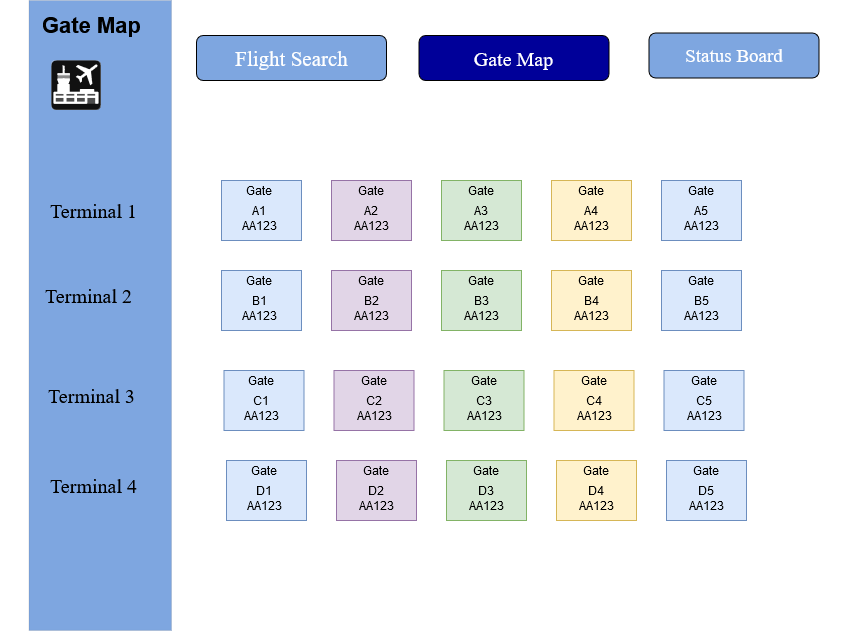

The diagram above was exported from draw.io. Its source (the exported page's mxGraphModel, read from the mxfile embedded in the PNG):
<mxGraphModel dx="2060" dy="1141" grid="1" gridSize="10" guides="1" tooltips="1" connect="1" arrows="1" fold="1" page="1" pageScale="1" pageWidth="850" pageHeight="1100" math="0" shadow="0">
  <root>
    <mxCell id="0" />
    <mxCell id="1" parent="0" />
    <mxCell id="J6gOtMhQ5AHENFdBQ14g-9" value="" style="rounded=0;whiteSpace=wrap;html=1;fillColor=#FFFFFF;strokeColor=#FFFFFF;" vertex="1" parent="1">
      <mxGeometry x="150" y="160" width="820" height="630" as="geometry" />
    </mxCell>
    <mxCell id="kbPqY_EedMQAxYhCuao2-4" value="" style="rounded=1;whiteSpace=wrap;html=1;fillColor=#7EA6E0;" parent="1" vertex="1">
      <mxGeometry x="315" y="195" width="190" height="45" as="geometry" />
    </mxCell>
    <mxCell id="kbPqY_EedMQAxYhCuao2-5" value="" style="rounded=1;whiteSpace=wrap;html=1;fillColor=#000099;" parent="1" vertex="1">
      <mxGeometry x="537.5" y="195" width="190" height="45" as="geometry" />
    </mxCell>
    <mxCell id="kbPqY_EedMQAxYhCuao2-6" value="" style="rounded=1;whiteSpace=wrap;html=1;fillColor=#7EA6E0;" parent="1" vertex="1">
      <mxGeometry x="767.5" y="192.5" width="170" height="45" as="geometry" />
    </mxCell>
    <mxCell id="kbPqY_EedMQAxYhCuao2-7" value="&lt;font style=&quot;font-size: 21px;&quot; face=&quot;Times New Roman&quot;&gt;&lt;span style=&quot;color: rgb(255, 255, 255);&quot;&gt;Flight Search&lt;/span&gt;&lt;/font&gt;" style="text;strokeColor=none;align=center;fillColor=none;html=1;verticalAlign=middle;whiteSpace=wrap;rounded=0;fontColor=#0000FF;" parent="1" vertex="1">
      <mxGeometry x="327.5" y="192.5" width="165" height="50" as="geometry" />
    </mxCell>
    <mxCell id="kbPqY_EedMQAxYhCuao2-8" value="&lt;font style=&quot;font-size: 20px; color: rgb(255, 255, 255);&quot; face=&quot;Times New Roman&quot;&gt;Gate Map&lt;br&gt;&lt;/font&gt;" style="text;strokeColor=none;align=center;fillColor=none;html=1;verticalAlign=middle;whiteSpace=wrap;rounded=0;fontColor=#0000FF;" parent="1" vertex="1">
      <mxGeometry x="550" y="192.5" width="165" height="50" as="geometry" />
    </mxCell>
    <mxCell id="kbPqY_EedMQAxYhCuao2-9" value="&lt;font style=&quot;font-size: 19px; color: rgb(255, 255, 255);&quot; face=&quot;Times New Roman&quot;&gt;Status Board&lt;/font&gt;" style="text;strokeColor=none;align=center;fillColor=none;html=1;verticalAlign=middle;whiteSpace=wrap;rounded=0;fontColor=#0000FF;" parent="1" vertex="1">
      <mxGeometry x="782.5" y="190" width="140" height="50" as="geometry" />
    </mxCell>
    <mxCell id="J6gOtMhQ5AHENFdBQ14g-11" value="" style="rounded=0;whiteSpace=wrap;html=1;fillColor=#7EA6E0;strokeWidth=0;" vertex="1" parent="1">
      <mxGeometry x="147.5" y="160" width="142.5" height="630" as="geometry" />
    </mxCell>
    <mxCell id="kbPqY_EedMQAxYhCuao2-36" value="" style="rounded=0;whiteSpace=wrap;html=1;fillColor=#dae8fc;strokeColor=#6c8ebf;" parent="1" vertex="1">
      <mxGeometry x="340" y="340" width="80" height="60" as="geometry" />
    </mxCell>
    <mxCell id="kbPqY_EedMQAxYhCuao2-37" value="" style="rounded=0;whiteSpace=wrap;html=1;fillColor=#e1d5e7;strokeColor=#9673a6;" parent="1" vertex="1">
      <mxGeometry x="450" y="340" width="80" height="60" as="geometry" />
    </mxCell>
    <mxCell id="kbPqY_EedMQAxYhCuao2-38" value="" style="rounded=0;whiteSpace=wrap;html=1;fillColor=#d5e8d4;strokeColor=#82b366;" parent="1" vertex="1">
      <mxGeometry x="560" y="340" width="80" height="60" as="geometry" />
    </mxCell>
    <mxCell id="kbPqY_EedMQAxYhCuao2-39" value="" style="rounded=0;whiteSpace=wrap;html=1;fillColor=#fff2cc;strokeColor=#d6b656;" parent="1" vertex="1">
      <mxGeometry x="670" y="340" width="80" height="60" as="geometry" />
    </mxCell>
    <mxCell id="kbPqY_EedMQAxYhCuao2-40" value="" style="rounded=0;whiteSpace=wrap;html=1;fillColor=#dae8fc;strokeColor=#6c8ebf;" parent="1" vertex="1">
      <mxGeometry x="780" y="340" width="80" height="60" as="geometry" />
    </mxCell>
    <mxCell id="kbPqY_EedMQAxYhCuao2-58" value="Gate" style="text;strokeColor=none;align=center;fillColor=none;html=1;verticalAlign=middle;whiteSpace=wrap;rounded=0;" parent="1" vertex="1">
      <mxGeometry x="347.5" y="340" width="60" height="20" as="geometry" />
    </mxCell>
    <mxCell id="kbPqY_EedMQAxYhCuao2-59" value="A1" style="text;strokeColor=none;align=center;fillColor=none;html=1;verticalAlign=middle;whiteSpace=wrap;rounded=0;" parent="1" vertex="1">
      <mxGeometry x="347.5" y="355" width="60" height="30" as="geometry" />
    </mxCell>
    <mxCell id="kbPqY_EedMQAxYhCuao2-60" value="AA123" style="text;strokeColor=none;align=center;fillColor=none;html=1;verticalAlign=middle;whiteSpace=wrap;rounded=0;" parent="1" vertex="1">
      <mxGeometry x="347.5" y="370" width="60" height="30" as="geometry" />
    </mxCell>
    <mxCell id="kbPqY_EedMQAxYhCuao2-62" value="Gate" style="text;strokeColor=none;align=center;fillColor=none;html=1;verticalAlign=middle;whiteSpace=wrap;rounded=0;" parent="1" vertex="1">
      <mxGeometry x="460" y="340" width="60" height="20" as="geometry" />
    </mxCell>
    <mxCell id="kbPqY_EedMQAxYhCuao2-63" value="Gate" style="text;strokeColor=none;align=center;fillColor=none;html=1;verticalAlign=middle;whiteSpace=wrap;rounded=0;" parent="1" vertex="1">
      <mxGeometry x="570" y="340" width="60" height="20" as="geometry" />
    </mxCell>
    <mxCell id="kbPqY_EedMQAxYhCuao2-64" value="Gate" style="text;strokeColor=none;align=center;fillColor=none;html=1;verticalAlign=middle;whiteSpace=wrap;rounded=0;" parent="1" vertex="1">
      <mxGeometry x="680" y="340" width="60" height="20" as="geometry" />
    </mxCell>
    <mxCell id="kbPqY_EedMQAxYhCuao2-65" value="Gate" style="text;strokeColor=none;align=center;fillColor=none;html=1;verticalAlign=middle;whiteSpace=wrap;rounded=0;" parent="1" vertex="1">
      <mxGeometry x="790" y="340" width="60" height="20" as="geometry" />
    </mxCell>
    <mxCell id="kbPqY_EedMQAxYhCuao2-66" value="AA123" style="text;strokeColor=none;align=center;fillColor=none;html=1;verticalAlign=middle;whiteSpace=wrap;rounded=0;" parent="1" vertex="1">
      <mxGeometry x="460" y="370" width="60" height="30" as="geometry" />
    </mxCell>
    <mxCell id="kbPqY_EedMQAxYhCuao2-67" value="AA123" style="text;strokeColor=none;align=center;fillColor=none;html=1;verticalAlign=middle;whiteSpace=wrap;rounded=0;" parent="1" vertex="1">
      <mxGeometry x="570" y="370" width="60" height="30" as="geometry" />
    </mxCell>
    <mxCell id="kbPqY_EedMQAxYhCuao2-68" value="AA123" style="text;strokeColor=none;align=center;fillColor=none;html=1;verticalAlign=middle;whiteSpace=wrap;rounded=0;" parent="1" vertex="1">
      <mxGeometry x="680" y="370" width="60" height="30" as="geometry" />
    </mxCell>
    <mxCell id="kbPqY_EedMQAxYhCuao2-69" value="AA123" style="text;strokeColor=none;align=center;fillColor=none;html=1;verticalAlign=middle;whiteSpace=wrap;rounded=0;" parent="1" vertex="1">
      <mxGeometry x="790" y="370" width="60" height="30" as="geometry" />
    </mxCell>
    <mxCell id="kbPqY_EedMQAxYhCuao2-70" value="A2" style="text;strokeColor=none;align=center;fillColor=none;html=1;verticalAlign=middle;whiteSpace=wrap;rounded=0;" parent="1" vertex="1">
      <mxGeometry x="460" y="355" width="60" height="30" as="geometry" />
    </mxCell>
    <mxCell id="kbPqY_EedMQAxYhCuao2-71" value="A3" style="text;strokeColor=none;align=center;fillColor=none;html=1;verticalAlign=middle;whiteSpace=wrap;rounded=0;" parent="1" vertex="1">
      <mxGeometry x="570" y="355" width="60" height="30" as="geometry" />
    </mxCell>
    <mxCell id="kbPqY_EedMQAxYhCuao2-72" value="A4" style="text;strokeColor=none;align=center;fillColor=none;html=1;verticalAlign=middle;whiteSpace=wrap;rounded=0;" parent="1" vertex="1">
      <mxGeometry x="680" y="355" width="60" height="30" as="geometry" />
    </mxCell>
    <mxCell id="kbPqY_EedMQAxYhCuao2-73" value="A5" style="text;strokeColor=none;align=center;fillColor=none;html=1;verticalAlign=middle;whiteSpace=wrap;rounded=0;" parent="1" vertex="1">
      <mxGeometry x="790" y="355" width="60" height="30" as="geometry" />
    </mxCell>
    <mxCell id="kbPqY_EedMQAxYhCuao2-74" value="&lt;font style=&quot;font-size: 20px; color: rgb(0, 0, 0);&quot; face=&quot;Times New Roman&quot;&gt;Terminal 2&lt;br&gt;&lt;/font&gt;" style="text;align=center;html=1;verticalAlign=middle;whiteSpace=wrap;rounded=0;" parent="1" vertex="1">
      <mxGeometry x="125" y="430" width="165" height="50" as="geometry" />
    </mxCell>
    <mxCell id="kbPqY_EedMQAxYhCuao2-75" value="" style="rounded=0;whiteSpace=wrap;html=1;fillColor=#dae8fc;strokeColor=#6c8ebf;" parent="1" vertex="1">
      <mxGeometry x="340" y="430" width="80" height="60" as="geometry" />
    </mxCell>
    <mxCell id="kbPqY_EedMQAxYhCuao2-76" value="" style="rounded=0;whiteSpace=wrap;html=1;fillColor=#e1d5e7;strokeColor=#9673a6;" parent="1" vertex="1">
      <mxGeometry x="450" y="430" width="80" height="60" as="geometry" />
    </mxCell>
    <mxCell id="kbPqY_EedMQAxYhCuao2-77" value="" style="rounded=0;whiteSpace=wrap;html=1;fillColor=#d5e8d4;strokeColor=#82b366;" parent="1" vertex="1">
      <mxGeometry x="560" y="430" width="80" height="60" as="geometry" />
    </mxCell>
    <mxCell id="kbPqY_EedMQAxYhCuao2-78" value="" style="rounded=0;whiteSpace=wrap;html=1;fillColor=#fff2cc;strokeColor=#d6b656;" parent="1" vertex="1">
      <mxGeometry x="670" y="430" width="80" height="60" as="geometry" />
    </mxCell>
    <mxCell id="kbPqY_EedMQAxYhCuao2-79" value="" style="rounded=0;whiteSpace=wrap;html=1;fillColor=#dae8fc;strokeColor=#6c8ebf;" parent="1" vertex="1">
      <mxGeometry x="780" y="430" width="80" height="60" as="geometry" />
    </mxCell>
    <mxCell id="kbPqY_EedMQAxYhCuao2-80" value="Gate" style="text;strokeColor=none;align=center;fillColor=none;html=1;verticalAlign=middle;whiteSpace=wrap;rounded=0;" parent="1" vertex="1">
      <mxGeometry x="347.5" y="430" width="60" height="20" as="geometry" />
    </mxCell>
    <mxCell id="kbPqY_EedMQAxYhCuao2-81" value="B1" style="text;strokeColor=none;align=center;fillColor=none;html=1;verticalAlign=middle;whiteSpace=wrap;rounded=0;" parent="1" vertex="1">
      <mxGeometry x="347.5" y="445" width="60" height="30" as="geometry" />
    </mxCell>
    <mxCell id="kbPqY_EedMQAxYhCuao2-82" value="AA123" style="text;strokeColor=none;align=center;fillColor=none;html=1;verticalAlign=middle;whiteSpace=wrap;rounded=0;" parent="1" vertex="1">
      <mxGeometry x="347.5" y="460" width="60" height="30" as="geometry" />
    </mxCell>
    <mxCell id="kbPqY_EedMQAxYhCuao2-83" value="Gate" style="text;strokeColor=none;align=center;fillColor=none;html=1;verticalAlign=middle;whiteSpace=wrap;rounded=0;" parent="1" vertex="1">
      <mxGeometry x="460" y="430" width="60" height="20" as="geometry" />
    </mxCell>
    <mxCell id="kbPqY_EedMQAxYhCuao2-84" value="Gate" style="text;strokeColor=none;align=center;fillColor=none;html=1;verticalAlign=middle;whiteSpace=wrap;rounded=0;" parent="1" vertex="1">
      <mxGeometry x="570" y="430" width="60" height="20" as="geometry" />
    </mxCell>
    <mxCell id="kbPqY_EedMQAxYhCuao2-85" value="Gate" style="text;strokeColor=none;align=center;fillColor=none;html=1;verticalAlign=middle;whiteSpace=wrap;rounded=0;" parent="1" vertex="1">
      <mxGeometry x="680" y="430" width="60" height="20" as="geometry" />
    </mxCell>
    <mxCell id="kbPqY_EedMQAxYhCuao2-86" value="Gate" style="text;strokeColor=none;align=center;fillColor=none;html=1;verticalAlign=middle;whiteSpace=wrap;rounded=0;" parent="1" vertex="1">
      <mxGeometry x="790" y="430" width="60" height="20" as="geometry" />
    </mxCell>
    <mxCell id="kbPqY_EedMQAxYhCuao2-87" value="AA123" style="text;strokeColor=none;align=center;fillColor=none;html=1;verticalAlign=middle;whiteSpace=wrap;rounded=0;" parent="1" vertex="1">
      <mxGeometry x="460" y="460" width="60" height="30" as="geometry" />
    </mxCell>
    <mxCell id="kbPqY_EedMQAxYhCuao2-88" value="AA123" style="text;strokeColor=none;align=center;fillColor=none;html=1;verticalAlign=middle;whiteSpace=wrap;rounded=0;" parent="1" vertex="1">
      <mxGeometry x="570" y="460" width="60" height="30" as="geometry" />
    </mxCell>
    <mxCell id="kbPqY_EedMQAxYhCuao2-89" value="AA123" style="text;strokeColor=none;align=center;fillColor=none;html=1;verticalAlign=middle;whiteSpace=wrap;rounded=0;" parent="1" vertex="1">
      <mxGeometry x="680" y="460" width="60" height="30" as="geometry" />
    </mxCell>
    <mxCell id="kbPqY_EedMQAxYhCuao2-90" value="AA123" style="text;strokeColor=none;align=center;fillColor=none;html=1;verticalAlign=middle;whiteSpace=wrap;rounded=0;" parent="1" vertex="1">
      <mxGeometry x="790" y="460" width="60" height="30" as="geometry" />
    </mxCell>
    <mxCell id="kbPqY_EedMQAxYhCuao2-91" value="B2" style="text;strokeColor=none;align=center;fillColor=none;html=1;verticalAlign=middle;whiteSpace=wrap;rounded=0;" parent="1" vertex="1">
      <mxGeometry x="460" y="445" width="60" height="30" as="geometry" />
    </mxCell>
    <mxCell id="kbPqY_EedMQAxYhCuao2-92" value="B3" style="text;strokeColor=none;align=center;fillColor=none;html=1;verticalAlign=middle;whiteSpace=wrap;rounded=0;" parent="1" vertex="1">
      <mxGeometry x="570" y="445" width="60" height="30" as="geometry" />
    </mxCell>
    <mxCell id="kbPqY_EedMQAxYhCuao2-93" value="B4" style="text;strokeColor=none;align=center;fillColor=none;html=1;verticalAlign=middle;whiteSpace=wrap;rounded=0;" parent="1" vertex="1">
      <mxGeometry x="680" y="445" width="60" height="30" as="geometry" />
    </mxCell>
    <mxCell id="kbPqY_EedMQAxYhCuao2-94" value="B5" style="text;strokeColor=none;align=center;fillColor=none;html=1;verticalAlign=middle;whiteSpace=wrap;rounded=0;" parent="1" vertex="1">
      <mxGeometry x="790" y="445" width="60" height="30" as="geometry" />
    </mxCell>
    <mxCell id="kbPqY_EedMQAxYhCuao2-95" value="&lt;font style=&quot;font-size: 20px; color: rgb(0, 0, 0);&quot; face=&quot;Times New Roman&quot;&gt;Terminal 3&lt;br&gt;&lt;/font&gt;" style="text;align=center;html=1;verticalAlign=middle;whiteSpace=wrap;rounded=0;" parent="1" vertex="1">
      <mxGeometry x="127.5" y="530" width="165" height="50" as="geometry" />
    </mxCell>
    <mxCell id="kbPqY_EedMQAxYhCuao2-96" value="" style="rounded=0;whiteSpace=wrap;html=1;fillColor=#dae8fc;strokeColor=#6c8ebf;" parent="1" vertex="1">
      <mxGeometry x="342.5" y="530" width="80" height="60" as="geometry" />
    </mxCell>
    <mxCell id="kbPqY_EedMQAxYhCuao2-97" value="" style="rounded=0;whiteSpace=wrap;html=1;fillColor=#e1d5e7;strokeColor=#9673a6;" parent="1" vertex="1">
      <mxGeometry x="452.5" y="530" width="80" height="60" as="geometry" />
    </mxCell>
    <mxCell id="kbPqY_EedMQAxYhCuao2-98" value="" style="rounded=0;whiteSpace=wrap;html=1;fillColor=#d5e8d4;strokeColor=#82b366;" parent="1" vertex="1">
      <mxGeometry x="562.5" y="530" width="80" height="60" as="geometry" />
    </mxCell>
    <mxCell id="kbPqY_EedMQAxYhCuao2-99" value="" style="rounded=0;whiteSpace=wrap;html=1;fillColor=#fff2cc;strokeColor=#d6b656;" parent="1" vertex="1">
      <mxGeometry x="672.5" y="530" width="80" height="60" as="geometry" />
    </mxCell>
    <mxCell id="kbPqY_EedMQAxYhCuao2-100" value="" style="rounded=0;whiteSpace=wrap;html=1;fillColor=#dae8fc;strokeColor=#6c8ebf;" parent="1" vertex="1">
      <mxGeometry x="782.5" y="530" width="80" height="60" as="geometry" />
    </mxCell>
    <mxCell id="kbPqY_EedMQAxYhCuao2-101" value="Gate" style="text;strokeColor=none;align=center;fillColor=none;html=1;verticalAlign=middle;whiteSpace=wrap;rounded=0;" parent="1" vertex="1">
      <mxGeometry x="350" y="530" width="60" height="20" as="geometry" />
    </mxCell>
    <mxCell id="kbPqY_EedMQAxYhCuao2-102" value="C1" style="text;strokeColor=none;align=center;fillColor=none;html=1;verticalAlign=middle;whiteSpace=wrap;rounded=0;" parent="1" vertex="1">
      <mxGeometry x="350" y="545" width="60" height="30" as="geometry" />
    </mxCell>
    <mxCell id="kbPqY_EedMQAxYhCuao2-103" value="AA123" style="text;strokeColor=none;align=center;fillColor=none;html=1;verticalAlign=middle;whiteSpace=wrap;rounded=0;" parent="1" vertex="1">
      <mxGeometry x="350" y="560" width="60" height="30" as="geometry" />
    </mxCell>
    <mxCell id="kbPqY_EedMQAxYhCuao2-104" value="Gate" style="text;strokeColor=none;align=center;fillColor=none;html=1;verticalAlign=middle;whiteSpace=wrap;rounded=0;" parent="1" vertex="1">
      <mxGeometry x="462.5" y="530" width="60" height="20" as="geometry" />
    </mxCell>
    <mxCell id="kbPqY_EedMQAxYhCuao2-105" value="Gate" style="text;strokeColor=none;align=center;fillColor=none;html=1;verticalAlign=middle;whiteSpace=wrap;rounded=0;" parent="1" vertex="1">
      <mxGeometry x="572.5" y="530" width="60" height="20" as="geometry" />
    </mxCell>
    <mxCell id="kbPqY_EedMQAxYhCuao2-106" value="Gate" style="text;strokeColor=none;align=center;fillColor=none;html=1;verticalAlign=middle;whiteSpace=wrap;rounded=0;" parent="1" vertex="1">
      <mxGeometry x="682.5" y="530" width="60" height="20" as="geometry" />
    </mxCell>
    <mxCell id="kbPqY_EedMQAxYhCuao2-107" value="Gate" style="text;strokeColor=none;align=center;fillColor=none;html=1;verticalAlign=middle;whiteSpace=wrap;rounded=0;" parent="1" vertex="1">
      <mxGeometry x="792.5" y="530" width="60" height="20" as="geometry" />
    </mxCell>
    <mxCell id="kbPqY_EedMQAxYhCuao2-108" value="AA123" style="text;strokeColor=none;align=center;fillColor=none;html=1;verticalAlign=middle;whiteSpace=wrap;rounded=0;" parent="1" vertex="1">
      <mxGeometry x="462.5" y="560" width="60" height="30" as="geometry" />
    </mxCell>
    <mxCell id="kbPqY_EedMQAxYhCuao2-109" value="AA123" style="text;strokeColor=none;align=center;fillColor=none;html=1;verticalAlign=middle;whiteSpace=wrap;rounded=0;" parent="1" vertex="1">
      <mxGeometry x="572.5" y="560" width="60" height="30" as="geometry" />
    </mxCell>
    <mxCell id="kbPqY_EedMQAxYhCuao2-110" value="AA123" style="text;strokeColor=none;align=center;fillColor=none;html=1;verticalAlign=middle;whiteSpace=wrap;rounded=0;" parent="1" vertex="1">
      <mxGeometry x="682.5" y="560" width="60" height="30" as="geometry" />
    </mxCell>
    <mxCell id="kbPqY_EedMQAxYhCuao2-111" value="AA123" style="text;strokeColor=none;align=center;fillColor=none;html=1;verticalAlign=middle;whiteSpace=wrap;rounded=0;" parent="1" vertex="1">
      <mxGeometry x="792.5" y="560" width="60" height="30" as="geometry" />
    </mxCell>
    <mxCell id="kbPqY_EedMQAxYhCuao2-112" value="C2" style="text;strokeColor=none;align=center;fillColor=none;html=1;verticalAlign=middle;whiteSpace=wrap;rounded=0;" parent="1" vertex="1">
      <mxGeometry x="462.5" y="545" width="60" height="30" as="geometry" />
    </mxCell>
    <mxCell id="kbPqY_EedMQAxYhCuao2-113" value="C3" style="text;strokeColor=none;align=center;fillColor=none;html=1;verticalAlign=middle;whiteSpace=wrap;rounded=0;" parent="1" vertex="1">
      <mxGeometry x="572.5" y="545" width="60" height="30" as="geometry" />
    </mxCell>
    <mxCell id="kbPqY_EedMQAxYhCuao2-114" value="C4" style="text;strokeColor=none;align=center;fillColor=none;html=1;verticalAlign=middle;whiteSpace=wrap;rounded=0;" parent="1" vertex="1">
      <mxGeometry x="682.5" y="545" width="60" height="30" as="geometry" />
    </mxCell>
    <mxCell id="kbPqY_EedMQAxYhCuao2-115" value="C5" style="text;strokeColor=none;align=center;fillColor=none;html=1;verticalAlign=middle;whiteSpace=wrap;rounded=0;" parent="1" vertex="1">
      <mxGeometry x="792.5" y="545" width="60" height="30" as="geometry" />
    </mxCell>
    <mxCell id="kbPqY_EedMQAxYhCuao2-116" value="&lt;font style=&quot;font-size: 20px; color: rgb(0, 0, 0);&quot; face=&quot;Times New Roman&quot;&gt;Terminal 4&lt;br&gt;&lt;/font&gt;" style="text;align=center;html=1;verticalAlign=middle;whiteSpace=wrap;rounded=0;" parent="1" vertex="1">
      <mxGeometry x="130" y="620" width="165" height="50" as="geometry" />
    </mxCell>
    <mxCell id="kbPqY_EedMQAxYhCuao2-117" value="" style="rounded=0;whiteSpace=wrap;html=1;fillColor=#dae8fc;strokeColor=#6c8ebf;" parent="1" vertex="1">
      <mxGeometry x="345" y="620" width="80" height="60" as="geometry" />
    </mxCell>
    <mxCell id="kbPqY_EedMQAxYhCuao2-118" value="" style="rounded=0;whiteSpace=wrap;html=1;fillColor=#e1d5e7;strokeColor=#9673a6;" parent="1" vertex="1">
      <mxGeometry x="455" y="620" width="80" height="60" as="geometry" />
    </mxCell>
    <mxCell id="kbPqY_EedMQAxYhCuao2-119" value="" style="rounded=0;whiteSpace=wrap;html=1;fillColor=#d5e8d4;strokeColor=#82b366;" parent="1" vertex="1">
      <mxGeometry x="565" y="620" width="80" height="60" as="geometry" />
    </mxCell>
    <mxCell id="kbPqY_EedMQAxYhCuao2-120" value="" style="rounded=0;whiteSpace=wrap;html=1;fillColor=#fff2cc;strokeColor=#d6b656;" parent="1" vertex="1">
      <mxGeometry x="675" y="620" width="80" height="60" as="geometry" />
    </mxCell>
    <mxCell id="kbPqY_EedMQAxYhCuao2-121" value="" style="rounded=0;whiteSpace=wrap;html=1;fillColor=#dae8fc;strokeColor=#6c8ebf;" parent="1" vertex="1">
      <mxGeometry x="785" y="620" width="80" height="60" as="geometry" />
    </mxCell>
    <mxCell id="kbPqY_EedMQAxYhCuao2-122" value="Gate" style="text;strokeColor=none;align=center;fillColor=none;html=1;verticalAlign=middle;whiteSpace=wrap;rounded=0;" parent="1" vertex="1">
      <mxGeometry x="352.5" y="620" width="60" height="20" as="geometry" />
    </mxCell>
    <mxCell id="kbPqY_EedMQAxYhCuao2-123" value="D1" style="text;strokeColor=none;align=center;fillColor=none;html=1;verticalAlign=middle;whiteSpace=wrap;rounded=0;" parent="1" vertex="1">
      <mxGeometry x="352.5" y="635" width="60" height="30" as="geometry" />
    </mxCell>
    <mxCell id="kbPqY_EedMQAxYhCuao2-124" value="AA123" style="text;strokeColor=none;align=center;fillColor=none;html=1;verticalAlign=middle;whiteSpace=wrap;rounded=0;" parent="1" vertex="1">
      <mxGeometry x="352.5" y="650" width="60" height="30" as="geometry" />
    </mxCell>
    <mxCell id="kbPqY_EedMQAxYhCuao2-125" value="Gate" style="text;strokeColor=none;align=center;fillColor=none;html=1;verticalAlign=middle;whiteSpace=wrap;rounded=0;" parent="1" vertex="1">
      <mxGeometry x="465" y="620" width="60" height="20" as="geometry" />
    </mxCell>
    <mxCell id="kbPqY_EedMQAxYhCuao2-126" value="Gate" style="text;strokeColor=none;align=center;fillColor=none;html=1;verticalAlign=middle;whiteSpace=wrap;rounded=0;" parent="1" vertex="1">
      <mxGeometry x="575" y="620" width="60" height="20" as="geometry" />
    </mxCell>
    <mxCell id="kbPqY_EedMQAxYhCuao2-127" value="Gate" style="text;strokeColor=none;align=center;fillColor=none;html=1;verticalAlign=middle;whiteSpace=wrap;rounded=0;" parent="1" vertex="1">
      <mxGeometry x="685" y="620" width="60" height="20" as="geometry" />
    </mxCell>
    <mxCell id="kbPqY_EedMQAxYhCuao2-128" value="Gate" style="text;strokeColor=none;align=center;fillColor=none;html=1;verticalAlign=middle;whiteSpace=wrap;rounded=0;" parent="1" vertex="1">
      <mxGeometry x="795" y="620" width="60" height="20" as="geometry" />
    </mxCell>
    <mxCell id="kbPqY_EedMQAxYhCuao2-129" value="AA123" style="text;strokeColor=none;align=center;fillColor=none;html=1;verticalAlign=middle;whiteSpace=wrap;rounded=0;" parent="1" vertex="1">
      <mxGeometry x="465" y="650" width="60" height="30" as="geometry" />
    </mxCell>
    <mxCell id="kbPqY_EedMQAxYhCuao2-130" value="AA123" style="text;strokeColor=none;align=center;fillColor=none;html=1;verticalAlign=middle;whiteSpace=wrap;rounded=0;" parent="1" vertex="1">
      <mxGeometry x="575" y="650" width="60" height="30" as="geometry" />
    </mxCell>
    <mxCell id="kbPqY_EedMQAxYhCuao2-131" value="AA123" style="text;strokeColor=none;align=center;fillColor=none;html=1;verticalAlign=middle;whiteSpace=wrap;rounded=0;" parent="1" vertex="1">
      <mxGeometry x="685" y="650" width="60" height="30" as="geometry" />
    </mxCell>
    <mxCell id="kbPqY_EedMQAxYhCuao2-132" value="AA123" style="text;strokeColor=none;align=center;fillColor=none;html=1;verticalAlign=middle;whiteSpace=wrap;rounded=0;" parent="1" vertex="1">
      <mxGeometry x="795" y="650" width="60" height="30" as="geometry" />
    </mxCell>
    <mxCell id="kbPqY_EedMQAxYhCuao2-133" value="D2" style="text;strokeColor=none;align=center;fillColor=none;html=1;verticalAlign=middle;whiteSpace=wrap;rounded=0;" parent="1" vertex="1">
      <mxGeometry x="465" y="635" width="60" height="30" as="geometry" />
    </mxCell>
    <mxCell id="kbPqY_EedMQAxYhCuao2-134" value="D3" style="text;strokeColor=none;align=center;fillColor=none;html=1;verticalAlign=middle;whiteSpace=wrap;rounded=0;" parent="1" vertex="1">
      <mxGeometry x="575" y="635" width="60" height="30" as="geometry" />
    </mxCell>
    <mxCell id="kbPqY_EedMQAxYhCuao2-135" value="D4" style="text;strokeColor=none;align=center;fillColor=none;html=1;verticalAlign=middle;whiteSpace=wrap;rounded=0;" parent="1" vertex="1">
      <mxGeometry x="685" y="635" width="60" height="30" as="geometry" />
    </mxCell>
    <mxCell id="kbPqY_EedMQAxYhCuao2-136" value="D5" style="text;strokeColor=none;align=center;fillColor=none;html=1;verticalAlign=middle;whiteSpace=wrap;rounded=0;" parent="1" vertex="1">
      <mxGeometry x="795" y="635" width="60" height="30" as="geometry" />
    </mxCell>
    <mxCell id="kbPqY_EedMQAxYhCuao2-32" value="&lt;font style=&quot;font-size: 20px; color: rgb(0, 0, 0);&quot; face=&quot;Times New Roman&quot;&gt;Terminal 1&lt;br&gt;&lt;/font&gt;" style="text;align=center;html=1;verticalAlign=middle;whiteSpace=wrap;rounded=0;" parent="1" vertex="1">
      <mxGeometry x="130" y="345" width="165" height="50" as="geometry" />
    </mxCell>
    <mxCell id="kbPqY_EedMQAxYhCuao2-3" value="" style="shape=image;verticalLabelPosition=bottom;labelBackgroundColor=default;verticalAlign=top;aspect=fixed;imageAspect=0;editableCssRules=.*;image=data:image/svg+xml,(base64 omitted: 4368 chars);" parent="1" vertex="1">
      <mxGeometry x="170" y="220" width="50" height="50" as="geometry" />
    </mxCell>
    <mxCell id="J6gOtMhQ5AHENFdBQ14g-10" value="&lt;font style=&quot;font-size: 22px;&quot;&gt;&lt;b&gt;Gate Map&lt;/b&gt;&lt;/font&gt;" style="text;html=1;align=center;verticalAlign=middle;whiteSpace=wrap;rounded=0;fontSize=16;" vertex="1" parent="1">
      <mxGeometry x="118.75" y="170" width="182.5" height="30" as="geometry" />
    </mxCell>
  </root>
</mxGraphModel>